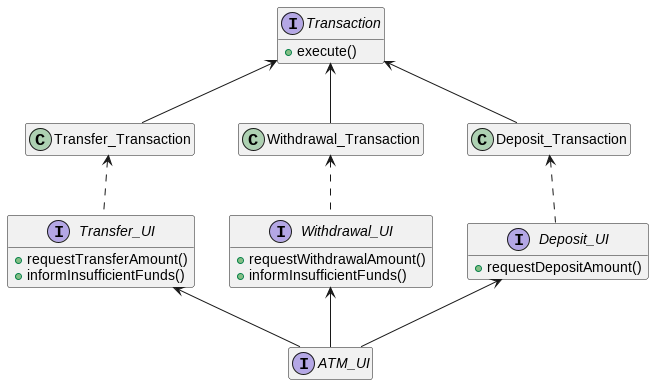

The diagram above was rendered by PlantUML. Its source (embedded in the PNG):
@startuml;
hide empty members

together{
    interface Transaction {
        + execute()
    }

    class Deposit_Transaction
    class Withdrawal_Transaction
    class Transfer_Transaction

    Deposit_Transaction    -up-> Transaction
    Withdrawal_Transaction -up-> Transaction
    Transfer_Transaction   -up-> Transaction
}


together{
    interface Deposit_UI    {
        + requestDepositAmount()
    }

    interface Withdrawal_UI {
        + requestWithdrawalAmount()
        + informInsufficientFunds()
    }
    interface Transfer_UI   {
        + requestTransferAmount()
        + informInsufficientFunds()
    }
}

Deposit_UI    .up.> Deposit_Transaction
Withdrawal_UI .up.> Withdrawal_Transaction
Transfer_UI   .up.> Transfer_Transaction

interface ATM_UI

ATM_UI -up-> Withdrawal_UI
ATM_UI -up-> Deposit_UI
ATM_UI -up-> Transfer_UI

@enduml